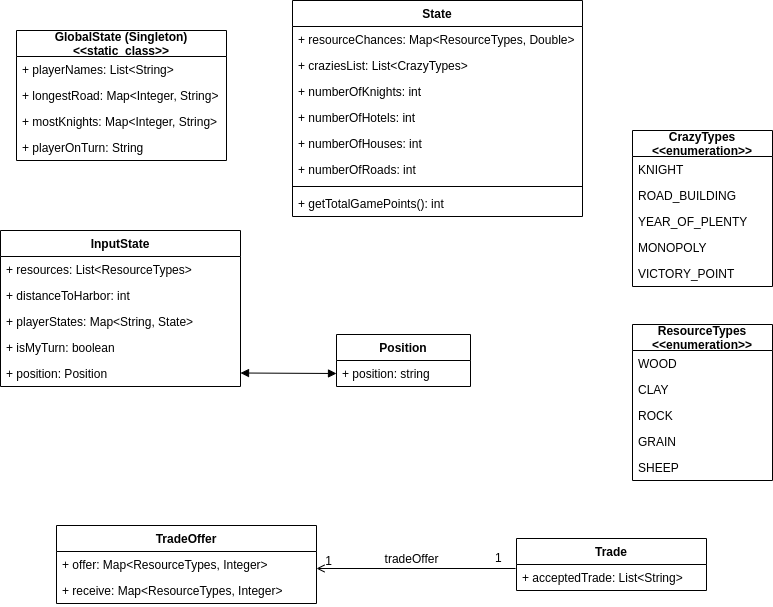

The diagram above was exported from draw.io. Its source (the exported page's mxGraphModel, read from the mxfile embedded in the PNG):
<mxGraphModel dx="1350" dy="773" grid="1" gridSize="10" guides="1" tooltips="1" connect="1" arrows="1" fold="1" page="1" pageScale="1" pageWidth="827" pageHeight="1169" math="0" shadow="0">
  <root>
    <mxCell id="WIyWlLk6GJQsqaUBKTNV-0" />
    <mxCell id="WIyWlLk6GJQsqaUBKTNV-1" parent="WIyWlLk6GJQsqaUBKTNV-0" />
    <mxCell id="eP6hN6Ax9RbisrgRMRBo-0" value="CrazyTypes&#10;&lt;&lt;enumeration&gt;&gt;" style="swimlane;fontStyle=1;childLayout=stackLayout;horizontal=1;startSize=26;fillColor=none;horizontalStack=0;resizeParent=1;resizeParentMax=0;resizeLast=0;collapsible=1;marginBottom=0;" vertex="1" parent="WIyWlLk6GJQsqaUBKTNV-1">
      <mxGeometry x="652" y="235" width="140" height="156" as="geometry">
        <mxRectangle x="-170" y="80" width="130" height="30" as="alternateBounds" />
      </mxGeometry>
    </mxCell>
    <mxCell id="eP6hN6Ax9RbisrgRMRBo-1" value="KNIGHT" style="text;strokeColor=none;fillColor=none;align=left;verticalAlign=top;spacingLeft=4;spacingRight=4;overflow=hidden;rotatable=0;points=[[0,0.5],[1,0.5]];portConstraint=eastwest;" vertex="1" parent="eP6hN6Ax9RbisrgRMRBo-0">
      <mxGeometry y="26" width="140" height="26" as="geometry" />
    </mxCell>
    <mxCell id="eP6hN6Ax9RbisrgRMRBo-2" value="ROAD_BUILDING" style="text;strokeColor=none;fillColor=none;align=left;verticalAlign=top;spacingLeft=4;spacingRight=4;overflow=hidden;rotatable=0;points=[[0,0.5],[1,0.5]];portConstraint=eastwest;" vertex="1" parent="eP6hN6Ax9RbisrgRMRBo-0">
      <mxGeometry y="52" width="140" height="26" as="geometry" />
    </mxCell>
    <mxCell id="eP6hN6Ax9RbisrgRMRBo-4" value="YEAR_OF_PLENTY" style="text;strokeColor=none;fillColor=none;align=left;verticalAlign=top;spacingLeft=4;spacingRight=4;overflow=hidden;rotatable=0;points=[[0,0.5],[1,0.5]];portConstraint=eastwest;" vertex="1" parent="eP6hN6Ax9RbisrgRMRBo-0">
      <mxGeometry y="78" width="140" height="26" as="geometry" />
    </mxCell>
    <mxCell id="eP6hN6Ax9RbisrgRMRBo-6" value="MONOPOLY" style="text;strokeColor=none;fillColor=none;align=left;verticalAlign=top;spacingLeft=4;spacingRight=4;overflow=hidden;rotatable=0;points=[[0,0.5],[1,0.5]];portConstraint=eastwest;" vertex="1" parent="eP6hN6Ax9RbisrgRMRBo-0">
      <mxGeometry y="104" width="140" height="26" as="geometry" />
    </mxCell>
    <mxCell id="eP6hN6Ax9RbisrgRMRBo-5" value="VICTORY_POINT" style="text;strokeColor=none;fillColor=none;align=left;verticalAlign=top;spacingLeft=4;spacingRight=4;overflow=hidden;rotatable=0;points=[[0,0.5],[1,0.5]];portConstraint=eastwest;" vertex="1" parent="eP6hN6Ax9RbisrgRMRBo-0">
      <mxGeometry y="130" width="140" height="26" as="geometry" />
    </mxCell>
    <mxCell id="eP6hN6Ax9RbisrgRMRBo-7" value="ResourceTypes&#10;&lt;&lt;enumeration&gt;&gt;" style="swimlane;fontStyle=1;childLayout=stackLayout;horizontal=1;startSize=26;fillColor=none;horizontalStack=0;resizeParent=1;resizeParentMax=0;resizeLast=0;collapsible=1;marginBottom=0;" vertex="1" parent="WIyWlLk6GJQsqaUBKTNV-1">
      <mxGeometry x="652" y="429" width="140" height="156" as="geometry">
        <mxRectangle x="-170" y="80" width="130" height="30" as="alternateBounds" />
      </mxGeometry>
    </mxCell>
    <mxCell id="eP6hN6Ax9RbisrgRMRBo-8" value="WOOD" style="text;strokeColor=none;fillColor=none;align=left;verticalAlign=top;spacingLeft=4;spacingRight=4;overflow=hidden;rotatable=0;points=[[0,0.5],[1,0.5]];portConstraint=eastwest;" vertex="1" parent="eP6hN6Ax9RbisrgRMRBo-7">
      <mxGeometry y="26" width="140" height="26" as="geometry" />
    </mxCell>
    <mxCell id="eP6hN6Ax9RbisrgRMRBo-9" value="CLAY" style="text;strokeColor=none;fillColor=none;align=left;verticalAlign=top;spacingLeft=4;spacingRight=4;overflow=hidden;rotatable=0;points=[[0,0.5],[1,0.5]];portConstraint=eastwest;" vertex="1" parent="eP6hN6Ax9RbisrgRMRBo-7">
      <mxGeometry y="52" width="140" height="26" as="geometry" />
    </mxCell>
    <mxCell id="eP6hN6Ax9RbisrgRMRBo-10" value="ROCK" style="text;strokeColor=none;fillColor=none;align=left;verticalAlign=top;spacingLeft=4;spacingRight=4;overflow=hidden;rotatable=0;points=[[0,0.5],[1,0.5]];portConstraint=eastwest;" vertex="1" parent="eP6hN6Ax9RbisrgRMRBo-7">
      <mxGeometry y="78" width="140" height="26" as="geometry" />
    </mxCell>
    <mxCell id="eP6hN6Ax9RbisrgRMRBo-11" value="GRAIN" style="text;strokeColor=none;fillColor=none;align=left;verticalAlign=top;spacingLeft=4;spacingRight=4;overflow=hidden;rotatable=0;points=[[0,0.5],[1,0.5]];portConstraint=eastwest;" vertex="1" parent="eP6hN6Ax9RbisrgRMRBo-7">
      <mxGeometry y="104" width="140" height="26" as="geometry" />
    </mxCell>
    <mxCell id="eP6hN6Ax9RbisrgRMRBo-12" value="SHEEP" style="text;strokeColor=none;fillColor=none;align=left;verticalAlign=top;spacingLeft=4;spacingRight=4;overflow=hidden;rotatable=0;points=[[0,0.5],[1,0.5]];portConstraint=eastwest;" vertex="1" parent="eP6hN6Ax9RbisrgRMRBo-7">
      <mxGeometry y="130" width="140" height="26" as="geometry" />
    </mxCell>
    <mxCell id="eP6hN6Ax9RbisrgRMRBo-17" value="GlobalState (Singleton)&#10;&lt;&lt;static_class&gt;&gt;" style="swimlane;fontStyle=1;childLayout=stackLayout;horizontal=1;startSize=26;fillColor=none;horizontalStack=0;resizeParent=1;resizeParentMax=0;resizeLast=0;collapsible=1;marginBottom=0;" vertex="1" parent="WIyWlLk6GJQsqaUBKTNV-1">
      <mxGeometry x="36" y="135" width="210" height="130" as="geometry" />
    </mxCell>
    <mxCell id="eP6hN6Ax9RbisrgRMRBo-18" value="+ playerNames: List&lt;String&gt;" style="text;strokeColor=none;fillColor=none;align=left;verticalAlign=top;spacingLeft=4;spacingRight=4;overflow=hidden;rotatable=0;points=[[0,0.5],[1,0.5]];portConstraint=eastwest;" vertex="1" parent="eP6hN6Ax9RbisrgRMRBo-17">
      <mxGeometry y="26" width="210" height="26" as="geometry" />
    </mxCell>
    <mxCell id="eP6hN6Ax9RbisrgRMRBo-19" value="+ longestRoad: Map&lt;Integer, String&gt;" style="text;strokeColor=none;fillColor=none;align=left;verticalAlign=top;spacingLeft=4;spacingRight=4;overflow=hidden;rotatable=0;points=[[0,0.5],[1,0.5]];portConstraint=eastwest;" vertex="1" parent="eP6hN6Ax9RbisrgRMRBo-17">
      <mxGeometry y="52" width="210" height="26" as="geometry" />
    </mxCell>
    <mxCell id="eP6hN6Ax9RbisrgRMRBo-20" value="+ mostKnights: Map&lt;Integer, String&gt;" style="text;strokeColor=none;fillColor=none;align=left;verticalAlign=top;spacingLeft=4;spacingRight=4;overflow=hidden;rotatable=0;points=[[0,0.5],[1,0.5]];portConstraint=eastwest;" vertex="1" parent="eP6hN6Ax9RbisrgRMRBo-17">
      <mxGeometry y="78" width="210" height="26" as="geometry" />
    </mxCell>
    <mxCell id="eP6hN6Ax9RbisrgRMRBo-22" value="+ playerOnTurn: String" style="text;strokeColor=none;fillColor=none;align=left;verticalAlign=top;spacingLeft=4;spacingRight=4;overflow=hidden;rotatable=0;points=[[0,0.5],[1,0.5]];portConstraint=eastwest;" vertex="1" parent="eP6hN6Ax9RbisrgRMRBo-17">
      <mxGeometry y="104" width="210" height="26" as="geometry" />
    </mxCell>
    <mxCell id="eP6hN6Ax9RbisrgRMRBo-34" value="InputState" style="swimlane;fontStyle=1;childLayout=stackLayout;horizontal=1;startSize=26;fillColor=none;horizontalStack=0;resizeParent=1;resizeParentMax=0;resizeLast=0;collapsible=1;marginBottom=0;" vertex="1" parent="WIyWlLk6GJQsqaUBKTNV-1">
      <mxGeometry x="20" y="335" width="240" height="156" as="geometry" />
    </mxCell>
    <mxCell id="eP6hN6Ax9RbisrgRMRBo-35" value="+ resources: List&lt;ResourceTypes&gt;" style="text;strokeColor=none;fillColor=none;align=left;verticalAlign=top;spacingLeft=4;spacingRight=4;overflow=hidden;rotatable=0;points=[[0,0.5],[1,0.5]];portConstraint=eastwest;" vertex="1" parent="eP6hN6Ax9RbisrgRMRBo-34">
      <mxGeometry y="26" width="240" height="26" as="geometry" />
    </mxCell>
    <mxCell id="eP6hN6Ax9RbisrgRMRBo-36" value="+ distanceToHarbor: int" style="text;strokeColor=none;fillColor=none;align=left;verticalAlign=top;spacingLeft=4;spacingRight=4;overflow=hidden;rotatable=0;points=[[0,0.5],[1,0.5]];portConstraint=eastwest;" vertex="1" parent="eP6hN6Ax9RbisrgRMRBo-34">
      <mxGeometry y="52" width="240" height="26" as="geometry" />
    </mxCell>
    <mxCell id="eP6hN6Ax9RbisrgRMRBo-37" value="+ playerStates: Map&lt;String, State&gt;" style="text;strokeColor=none;fillColor=none;align=left;verticalAlign=top;spacingLeft=4;spacingRight=4;overflow=hidden;rotatable=0;points=[[0,0.5],[1,0.5]];portConstraint=eastwest;" vertex="1" parent="eP6hN6Ax9RbisrgRMRBo-34">
      <mxGeometry y="78" width="240" height="26" as="geometry" />
    </mxCell>
    <mxCell id="eP6hN6Ax9RbisrgRMRBo-71" value="+ isMyTurn: boolean" style="text;strokeColor=none;fillColor=none;align=left;verticalAlign=top;spacingLeft=4;spacingRight=4;overflow=hidden;rotatable=0;points=[[0,0.5],[1,0.5]];portConstraint=eastwest;" vertex="1" parent="eP6hN6Ax9RbisrgRMRBo-34">
      <mxGeometry y="104" width="240" height="26" as="geometry" />
    </mxCell>
    <mxCell id="eP6hN6Ax9RbisrgRMRBo-72" value="+ position: Position" style="text;strokeColor=none;fillColor=none;align=left;verticalAlign=top;spacingLeft=4;spacingRight=4;overflow=hidden;rotatable=0;points=[[0,0.5],[1,0.5]];portConstraint=eastwest;" vertex="1" parent="eP6hN6Ax9RbisrgRMRBo-34">
      <mxGeometry y="130" width="240" height="26" as="geometry" />
    </mxCell>
    <mxCell id="eP6hN6Ax9RbisrgRMRBo-39" value="TradeOffer" style="swimlane;fontStyle=1;childLayout=stackLayout;horizontal=1;startSize=26;fillColor=none;horizontalStack=0;resizeParent=1;resizeParentMax=0;resizeLast=0;collapsible=1;marginBottom=0;" vertex="1" parent="WIyWlLk6GJQsqaUBKTNV-1">
      <mxGeometry x="76" y="630" width="260" height="78" as="geometry" />
    </mxCell>
    <mxCell id="eP6hN6Ax9RbisrgRMRBo-40" value="+ offer: Map&lt;ResourceTypes, Integer&gt;" style="text;strokeColor=none;fillColor=none;align=left;verticalAlign=top;spacingLeft=4;spacingRight=4;overflow=hidden;rotatable=0;points=[[0,0.5],[1,0.5]];portConstraint=eastwest;" vertex="1" parent="eP6hN6Ax9RbisrgRMRBo-39">
      <mxGeometry y="26" width="260" height="26" as="geometry" />
    </mxCell>
    <mxCell id="eP6hN6Ax9RbisrgRMRBo-41" value="+ receive: Map&lt;ResourceTypes, Integer&gt;" style="text;strokeColor=none;fillColor=none;align=left;verticalAlign=top;spacingLeft=4;spacingRight=4;overflow=hidden;rotatable=0;points=[[0,0.5],[1,0.5]];portConstraint=eastwest;" vertex="1" parent="eP6hN6Ax9RbisrgRMRBo-39">
      <mxGeometry y="52" width="260" height="26" as="geometry" />
    </mxCell>
    <mxCell id="eP6hN6Ax9RbisrgRMRBo-43" value="State" style="swimlane;fontStyle=1;align=center;verticalAlign=top;childLayout=stackLayout;horizontal=1;startSize=26;horizontalStack=0;resizeParent=1;resizeParentMax=0;resizeLast=0;collapsible=1;marginBottom=0;" vertex="1" parent="WIyWlLk6GJQsqaUBKTNV-1">
      <mxGeometry x="312" y="105" width="290" height="216" as="geometry" />
    </mxCell>
    <mxCell id="eP6hN6Ax9RbisrgRMRBo-52" value="+ resourceChances: Map&lt;ResourceTypes, Double&gt;" style="text;strokeColor=none;fillColor=none;align=left;verticalAlign=top;spacingLeft=4;spacingRight=4;overflow=hidden;rotatable=0;points=[[0,0.5],[1,0.5]];portConstraint=eastwest;" vertex="1" parent="eP6hN6Ax9RbisrgRMRBo-43">
      <mxGeometry y="26" width="290" height="26" as="geometry" />
    </mxCell>
    <mxCell id="eP6hN6Ax9RbisrgRMRBo-51" value="+ craziesList: List&lt;CrazyTypes&gt;" style="text;strokeColor=none;fillColor=none;align=left;verticalAlign=top;spacingLeft=4;spacingRight=4;overflow=hidden;rotatable=0;points=[[0,0.5],[1,0.5]];portConstraint=eastwest;" vertex="1" parent="eP6hN6Ax9RbisrgRMRBo-43">
      <mxGeometry y="52" width="290" height="26" as="geometry" />
    </mxCell>
    <mxCell id="eP6hN6Ax9RbisrgRMRBo-50" value="+ numberOfKnights: int" style="text;strokeColor=none;fillColor=none;align=left;verticalAlign=top;spacingLeft=4;spacingRight=4;overflow=hidden;rotatable=0;points=[[0,0.5],[1,0.5]];portConstraint=eastwest;" vertex="1" parent="eP6hN6Ax9RbisrgRMRBo-43">
      <mxGeometry y="78" width="290" height="26" as="geometry" />
    </mxCell>
    <mxCell id="eP6hN6Ax9RbisrgRMRBo-49" value="+ numberOfHotels: int" style="text;strokeColor=none;fillColor=none;align=left;verticalAlign=top;spacingLeft=4;spacingRight=4;overflow=hidden;rotatable=0;points=[[0,0.5],[1,0.5]];portConstraint=eastwest;" vertex="1" parent="eP6hN6Ax9RbisrgRMRBo-43">
      <mxGeometry y="104" width="290" height="26" as="geometry" />
    </mxCell>
    <mxCell id="eP6hN6Ax9RbisrgRMRBo-48" value="+ numberOfHouses: int" style="text;strokeColor=none;fillColor=none;align=left;verticalAlign=top;spacingLeft=4;spacingRight=4;overflow=hidden;rotatable=0;points=[[0,0.5],[1,0.5]];portConstraint=eastwest;" vertex="1" parent="eP6hN6Ax9RbisrgRMRBo-43">
      <mxGeometry y="130" width="290" height="26" as="geometry" />
    </mxCell>
    <mxCell id="eP6hN6Ax9RbisrgRMRBo-47" value="+ numberOfRoads: int" style="text;strokeColor=none;fillColor=none;align=left;verticalAlign=top;spacingLeft=4;spacingRight=4;overflow=hidden;rotatable=0;points=[[0,0.5],[1,0.5]];portConstraint=eastwest;" vertex="1" parent="eP6hN6Ax9RbisrgRMRBo-43">
      <mxGeometry y="156" width="290" height="26" as="geometry" />
    </mxCell>
    <mxCell id="eP6hN6Ax9RbisrgRMRBo-45" value="" style="line;strokeWidth=1;fillColor=none;align=left;verticalAlign=middle;spacingTop=-1;spacingLeft=3;spacingRight=3;rotatable=0;labelPosition=right;points=[];portConstraint=eastwest;" vertex="1" parent="eP6hN6Ax9RbisrgRMRBo-43">
      <mxGeometry y="182" width="290" height="8" as="geometry" />
    </mxCell>
    <mxCell id="eP6hN6Ax9RbisrgRMRBo-46" value="+ getTotalGamePoints(): int" style="text;strokeColor=none;fillColor=none;align=left;verticalAlign=top;spacingLeft=4;spacingRight=4;overflow=hidden;rotatable=0;points=[[0,0.5],[1,0.5]];portConstraint=eastwest;" vertex="1" parent="eP6hN6Ax9RbisrgRMRBo-43">
      <mxGeometry y="190" width="290" height="26" as="geometry" />
    </mxCell>
    <mxCell id="eP6hN6Ax9RbisrgRMRBo-53" value="Trade" style="swimlane;fontStyle=1;childLayout=stackLayout;horizontal=1;startSize=26;fillColor=none;horizontalStack=0;resizeParent=1;resizeParentMax=0;resizeLast=0;collapsible=1;marginBottom=0;" vertex="1" parent="WIyWlLk6GJQsqaUBKTNV-1">
      <mxGeometry x="536" y="643" width="190" height="52" as="geometry" />
    </mxCell>
    <mxCell id="eP6hN6Ax9RbisrgRMRBo-54" value="+ acceptedTrade: List&lt;String&gt;" style="text;strokeColor=none;fillColor=none;align=left;verticalAlign=top;spacingLeft=4;spacingRight=4;overflow=hidden;rotatable=0;points=[[0,0.5],[1,0.5]];portConstraint=eastwest;" vertex="1" parent="eP6hN6Ax9RbisrgRMRBo-53">
      <mxGeometry y="26" width="190" height="26" as="geometry" />
    </mxCell>
    <mxCell id="eP6hN6Ax9RbisrgRMRBo-62" value="" style="endArrow=open;shadow=0;strokeWidth=1;rounded=0;endFill=1;edgeStyle=elbowEdgeStyle;elbow=vertical;exitX=-0.005;exitY=0.154;exitDx=0;exitDy=0;exitPerimeter=0;" edge="1" parent="WIyWlLk6GJQsqaUBKTNV-1" source="eP6hN6Ax9RbisrgRMRBo-54">
      <mxGeometry x="0.5" y="41" relative="1" as="geometry">
        <mxPoint x="489" y="668.5" as="sourcePoint" />
        <mxPoint x="336" y="673" as="targetPoint" />
        <mxPoint x="-40" y="32" as="offset" />
      </mxGeometry>
    </mxCell>
    <mxCell id="eP6hN6Ax9RbisrgRMRBo-63" value="1" style="resizable=0;align=left;verticalAlign=bottom;labelBackgroundColor=none;fontSize=12;" connectable="0" vertex="1" parent="eP6hN6Ax9RbisrgRMRBo-62">
      <mxGeometry x="-1" relative="1" as="geometry">
        <mxPoint x="-22" y="-2" as="offset" />
      </mxGeometry>
    </mxCell>
    <mxCell id="eP6hN6Ax9RbisrgRMRBo-64" value="1" style="resizable=0;align=right;verticalAlign=bottom;labelBackgroundColor=none;fontSize=12;" connectable="0" vertex="1" parent="eP6hN6Ax9RbisrgRMRBo-62">
      <mxGeometry x="1" relative="1" as="geometry">
        <mxPoint x="17" y="1" as="offset" />
      </mxGeometry>
    </mxCell>
    <mxCell id="eP6hN6Ax9RbisrgRMRBo-65" value="tradeOffer" style="text;html=1;resizable=0;points=[];;align=center;verticalAlign=middle;labelBackgroundColor=none;rounded=0;shadow=0;strokeWidth=1;fontSize=12;" vertex="1" connectable="0" parent="eP6hN6Ax9RbisrgRMRBo-62">
      <mxGeometry x="0.5" y="49" relative="1" as="geometry">
        <mxPoint x="44" y="-59" as="offset" />
      </mxGeometry>
    </mxCell>
    <mxCell id="eP6hN6Ax9RbisrgRMRBo-67" value="Position" style="swimlane;fontStyle=1;childLayout=stackLayout;horizontal=1;startSize=26;fillColor=none;horizontalStack=0;resizeParent=1;resizeParentMax=0;resizeLast=0;collapsible=1;marginBottom=0;" vertex="1" parent="WIyWlLk6GJQsqaUBKTNV-1">
      <mxGeometry x="356" y="439" width="134" height="52" as="geometry" />
    </mxCell>
    <mxCell id="eP6hN6Ax9RbisrgRMRBo-73" value="" style="endArrow=block;startArrow=block;endFill=1;startFill=1;html=1;rounded=0;entryX=0;entryY=0.5;entryDx=0;entryDy=0;" edge="1" parent="eP6hN6Ax9RbisrgRMRBo-67" target="eP6hN6Ax9RbisrgRMRBo-68">
      <mxGeometry width="160" relative="1" as="geometry">
        <mxPoint x="-96" y="38.5" as="sourcePoint" />
        <mxPoint x="64" y="38.5" as="targetPoint" />
      </mxGeometry>
    </mxCell>
    <mxCell id="eP6hN6Ax9RbisrgRMRBo-68" value="+ position: string" style="text;strokeColor=none;fillColor=none;align=left;verticalAlign=top;spacingLeft=4;spacingRight=4;overflow=hidden;rotatable=0;points=[[0,0.5],[1,0.5]];portConstraint=eastwest;" vertex="1" parent="eP6hN6Ax9RbisrgRMRBo-67">
      <mxGeometry y="26" width="134" height="26" as="geometry" />
    </mxCell>
  </root>
</mxGraphModel>